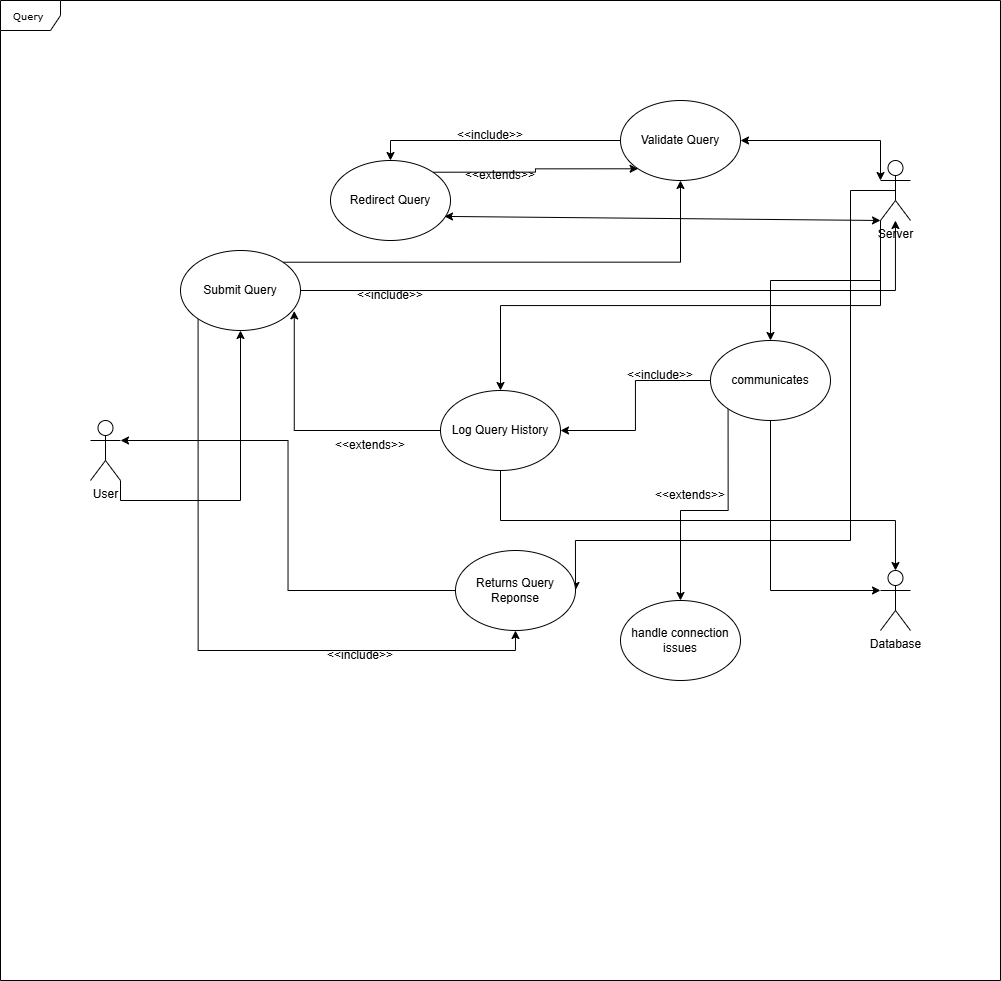

The diagram above was exported from draw.io. Its source (the exported page's mxGraphModel, read from the mxfile embedded in the PNG):
<mxGraphModel dx="1938" dy="2142" grid="1" gridSize="10" guides="1" tooltips="1" connect="1" arrows="1" fold="1" page="1" pageScale="1" pageWidth="850" pageHeight="1100" background="none" math="0" shadow="0">
  <root>
    <mxCell id="0" />
    <mxCell id="1" parent="0" />
    <mxCell id="0nArVlSOLu_1qjZE3n-x-163" value="Query&amp;nbsp;" style="shape=umlFrame;whiteSpace=wrap;html=1;rounded=0;shadow=0;comic=0;labelBackgroundColor=none;strokeWidth=1;fontFamily=Verdana;fontSize=10;align=center;" vertex="1" parent="1">
      <mxGeometry x="30" y="-550" width="1000" height="980" as="geometry" />
    </mxCell>
    <mxCell id="0nArVlSOLu_1qjZE3n-x-164" style="edgeStyle=orthogonalEdgeStyle;rounded=0;orthogonalLoop=1;jettySize=auto;html=1;exitX=1;exitY=1;exitDx=0;exitDy=0;exitPerimeter=0;" edge="1" parent="1" source="0nArVlSOLu_1qjZE3n-x-165" target="0nArVlSOLu_1qjZE3n-x-172">
      <mxGeometry relative="1" as="geometry" />
    </mxCell>
    <mxCell id="0nArVlSOLu_1qjZE3n-x-165" value="User" style="shape=umlActor;verticalLabelPosition=bottom;verticalAlign=top;html=1;outlineConnect=0;" vertex="1" parent="1">
      <mxGeometry x="120" y="-130" width="30" height="60" as="geometry" />
    </mxCell>
    <mxCell id="0nArVlSOLu_1qjZE3n-x-166" style="edgeStyle=orthogonalEdgeStyle;rounded=0;orthogonalLoop=1;jettySize=auto;html=1;exitX=0;exitY=1;exitDx=0;exitDy=0;exitPerimeter=0;" edge="1" parent="1" source="0nArVlSOLu_1qjZE3n-x-169" target="0nArVlSOLu_1qjZE3n-x-175">
      <mxGeometry relative="1" as="geometry" />
    </mxCell>
    <mxCell id="0nArVlSOLu_1qjZE3n-x-167" style="edgeStyle=orthogonalEdgeStyle;rounded=0;orthogonalLoop=1;jettySize=auto;html=1;exitX=0;exitY=1;exitDx=0;exitDy=0;exitPerimeter=0;entryX=0.5;entryY=0;entryDx=0;entryDy=0;" edge="1" parent="1" source="0nArVlSOLu_1qjZE3n-x-169" target="0nArVlSOLu_1qjZE3n-x-180">
      <mxGeometry relative="1" as="geometry" />
    </mxCell>
    <mxCell id="0nArVlSOLu_1qjZE3n-x-168" style="edgeStyle=orthogonalEdgeStyle;rounded=0;orthogonalLoop=1;jettySize=auto;html=1;exitX=0.5;exitY=0.5;exitDx=0;exitDy=0;exitPerimeter=0;entryX=1;entryY=0.5;entryDx=0;entryDy=0;" edge="1" parent="1" source="0nArVlSOLu_1qjZE3n-x-169" target="0nArVlSOLu_1qjZE3n-x-176">
      <mxGeometry relative="1" as="geometry">
        <Array as="points">
          <mxPoint x="880" y="-360" />
          <mxPoint x="880" y="-10" />
          <mxPoint x="605" y="-10" />
        </Array>
      </mxGeometry>
    </mxCell>
    <mxCell id="0nArVlSOLu_1qjZE3n-x-169" value="Server" style="shape=umlActor;verticalLabelPosition=bottom;verticalAlign=top;html=1;outlineConnect=0;" vertex="1" parent="1">
      <mxGeometry x="910" y="-390" width="30" height="60" as="geometry" />
    </mxCell>
    <mxCell id="0nArVlSOLu_1qjZE3n-x-170" value="Database" style="shape=umlActor;verticalLabelPosition=bottom;verticalAlign=top;html=1;outlineConnect=0;" vertex="1" parent="1">
      <mxGeometry x="910" y="20" width="30" height="60" as="geometry" />
    </mxCell>
    <mxCell id="0nArVlSOLu_1qjZE3n-x-171" style="edgeStyle=orthogonalEdgeStyle;rounded=0;orthogonalLoop=1;jettySize=auto;html=1;exitX=1;exitY=0.5;exitDx=0;exitDy=0;" edge="1" parent="1" source="0nArVlSOLu_1qjZE3n-x-172" target="0nArVlSOLu_1qjZE3n-x-169">
      <mxGeometry relative="1" as="geometry" />
    </mxCell>
    <mxCell id="0nArVlSOLu_1qjZE3n-x-183" style="edgeStyle=orthogonalEdgeStyle;rounded=0;orthogonalLoop=1;jettySize=auto;html=1;exitX=1;exitY=0;exitDx=0;exitDy=0;entryX=0.5;entryY=1;entryDx=0;entryDy=0;" edge="1" parent="1" source="0nArVlSOLu_1qjZE3n-x-172" target="0nArVlSOLu_1qjZE3n-x-173">
      <mxGeometry relative="1" as="geometry" />
    </mxCell>
    <mxCell id="0nArVlSOLu_1qjZE3n-x-198" style="edgeStyle=orthogonalEdgeStyle;rounded=0;orthogonalLoop=1;jettySize=auto;html=1;exitX=0;exitY=1;exitDx=0;exitDy=0;entryX=0.5;entryY=1;entryDx=0;entryDy=0;" edge="1" parent="1" source="0nArVlSOLu_1qjZE3n-x-172" target="0nArVlSOLu_1qjZE3n-x-176">
      <mxGeometry relative="1" as="geometry">
        <Array as="points">
          <mxPoint x="228" y="100" />
          <mxPoint x="545" y="100" />
        </Array>
      </mxGeometry>
    </mxCell>
    <mxCell id="0nArVlSOLu_1qjZE3n-x-172" value="Submit Query" style="ellipse;whiteSpace=wrap;html=1;" vertex="1" parent="1">
      <mxGeometry x="210" y="-300" width="120" height="80" as="geometry" />
    </mxCell>
    <mxCell id="0nArVlSOLu_1qjZE3n-x-185" style="edgeStyle=orthogonalEdgeStyle;rounded=0;orthogonalLoop=1;jettySize=auto;html=1;exitX=0;exitY=0.5;exitDx=0;exitDy=0;entryX=0.5;entryY=0;entryDx=0;entryDy=0;" edge="1" parent="1" source="0nArVlSOLu_1qjZE3n-x-173" target="0nArVlSOLu_1qjZE3n-x-174">
      <mxGeometry relative="1" as="geometry" />
    </mxCell>
    <mxCell id="0nArVlSOLu_1qjZE3n-x-173" value="Validate Query" style="ellipse;whiteSpace=wrap;html=1;" vertex="1" parent="1">
      <mxGeometry x="650" y="-450" width="120" height="80" as="geometry" />
    </mxCell>
    <mxCell id="0nArVlSOLu_1qjZE3n-x-190" style="edgeStyle=orthogonalEdgeStyle;rounded=0;orthogonalLoop=1;jettySize=auto;html=1;exitX=1;exitY=0;exitDx=0;exitDy=0;entryX=0;entryY=1;entryDx=0;entryDy=0;" edge="1" parent="1" source="0nArVlSOLu_1qjZE3n-x-174" target="0nArVlSOLu_1qjZE3n-x-173">
      <mxGeometry relative="1" as="geometry" />
    </mxCell>
    <mxCell id="0nArVlSOLu_1qjZE3n-x-174" value="Redirect Query" style="ellipse;whiteSpace=wrap;html=1;" vertex="1" parent="1">
      <mxGeometry x="360" y="-390" width="120" height="80" as="geometry" />
    </mxCell>
    <mxCell id="0nArVlSOLu_1qjZE3n-x-175" value="Log Query History" style="ellipse;whiteSpace=wrap;html=1;" vertex="1" parent="1">
      <mxGeometry x="470" y="-160" width="120" height="80" as="geometry" />
    </mxCell>
    <mxCell id="0nArVlSOLu_1qjZE3n-x-176" value="Returns Query&lt;div&gt;Reponse&lt;/div&gt;" style="ellipse;whiteSpace=wrap;html=1;" vertex="1" parent="1">
      <mxGeometry x="485" width="120" height="80" as="geometry" />
    </mxCell>
    <mxCell id="0nArVlSOLu_1qjZE3n-x-177" style="edgeStyle=orthogonalEdgeStyle;rounded=0;orthogonalLoop=1;jettySize=auto;html=1;exitX=0;exitY=0.5;exitDx=0;exitDy=0;entryX=1;entryY=0.3333333333333333;entryDx=0;entryDy=0;entryPerimeter=0;" edge="1" parent="1" source="0nArVlSOLu_1qjZE3n-x-176" target="0nArVlSOLu_1qjZE3n-x-165">
      <mxGeometry relative="1" as="geometry" />
    </mxCell>
    <mxCell id="0nArVlSOLu_1qjZE3n-x-178" value="" style="endArrow=classic;startArrow=classic;html=1;rounded=0;entryX=0;entryY=0.3333333333333333;entryDx=0;entryDy=0;entryPerimeter=0;exitX=1;exitY=0.5;exitDx=0;exitDy=0;" edge="1" parent="1" source="0nArVlSOLu_1qjZE3n-x-173" target="0nArVlSOLu_1qjZE3n-x-169">
      <mxGeometry width="50" height="50" relative="1" as="geometry">
        <mxPoint x="470" y="-290" as="sourcePoint" />
        <mxPoint x="520" y="-340" as="targetPoint" />
        <Array as="points">
          <mxPoint x="910" y="-410" />
        </Array>
      </mxGeometry>
    </mxCell>
    <mxCell id="0nArVlSOLu_1qjZE3n-x-179" style="edgeStyle=orthogonalEdgeStyle;rounded=0;orthogonalLoop=1;jettySize=auto;html=1;exitX=0.5;exitY=1;exitDx=0;exitDy=0;entryX=0.5;entryY=0;entryDx=0;entryDy=0;entryPerimeter=0;" edge="1" parent="1" source="0nArVlSOLu_1qjZE3n-x-175" target="0nArVlSOLu_1qjZE3n-x-170">
      <mxGeometry relative="1" as="geometry" />
    </mxCell>
    <mxCell id="0nArVlSOLu_1qjZE3n-x-188" style="edgeStyle=orthogonalEdgeStyle;rounded=0;orthogonalLoop=1;jettySize=auto;html=1;exitX=0;exitY=0.5;exitDx=0;exitDy=0;entryX=1;entryY=0.5;entryDx=0;entryDy=0;" edge="1" parent="1" source="0nArVlSOLu_1qjZE3n-x-180" target="0nArVlSOLu_1qjZE3n-x-175">
      <mxGeometry relative="1" as="geometry" />
    </mxCell>
    <mxCell id="0nArVlSOLu_1qjZE3n-x-196" style="edgeStyle=orthogonalEdgeStyle;rounded=0;orthogonalLoop=1;jettySize=auto;html=1;exitX=0;exitY=1;exitDx=0;exitDy=0;entryX=0.5;entryY=0;entryDx=0;entryDy=0;" edge="1" parent="1" source="0nArVlSOLu_1qjZE3n-x-180" target="0nArVlSOLu_1qjZE3n-x-195">
      <mxGeometry relative="1" as="geometry" />
    </mxCell>
    <mxCell id="0nArVlSOLu_1qjZE3n-x-180" value="communicates" style="ellipse;whiteSpace=wrap;html=1;" vertex="1" parent="1">
      <mxGeometry x="740" y="-210" width="120" height="80" as="geometry" />
    </mxCell>
    <mxCell id="0nArVlSOLu_1qjZE3n-x-181" style="edgeStyle=orthogonalEdgeStyle;rounded=0;orthogonalLoop=1;jettySize=auto;html=1;exitX=0.5;exitY=1;exitDx=0;exitDy=0;entryX=0;entryY=0.3333333333333333;entryDx=0;entryDy=0;entryPerimeter=0;" edge="1" parent="1" source="0nArVlSOLu_1qjZE3n-x-180" target="0nArVlSOLu_1qjZE3n-x-170">
      <mxGeometry relative="1" as="geometry" />
    </mxCell>
    <mxCell id="0nArVlSOLu_1qjZE3n-x-182" value="" style="endArrow=classic;startArrow=classic;html=1;rounded=0;exitX=0.95;exitY=0.699;exitDx=0;exitDy=0;exitPerimeter=0;" edge="1" parent="1" source="0nArVlSOLu_1qjZE3n-x-174">
      <mxGeometry width="50" height="50" relative="1" as="geometry">
        <mxPoint x="470" y="-290" as="sourcePoint" />
        <mxPoint x="910" y="-330" as="targetPoint" />
      </mxGeometry>
    </mxCell>
    <mxCell id="0nArVlSOLu_1qjZE3n-x-184" value="&amp;lt;&amp;lt;include&amp;gt;&amp;gt;" style="text;html=1;align=center;verticalAlign=middle;whiteSpace=wrap;rounded=0;" vertex="1" parent="1">
      <mxGeometry x="390" y="-270" width="60" height="30" as="geometry" />
    </mxCell>
    <mxCell id="0nArVlSOLu_1qjZE3n-x-186" value="&amp;lt;&amp;lt;include&amp;gt;&amp;gt;" style="text;html=1;align=center;verticalAlign=middle;whiteSpace=wrap;rounded=0;" vertex="1" parent="1">
      <mxGeometry x="490" y="-430" width="60" height="30" as="geometry" />
    </mxCell>
    <mxCell id="0nArVlSOLu_1qjZE3n-x-189" value="&amp;lt;&amp;lt;include&amp;gt;&amp;gt;" style="text;html=1;align=center;verticalAlign=middle;whiteSpace=wrap;rounded=0;" vertex="1" parent="1">
      <mxGeometry x="660" y="-190" width="60" height="30" as="geometry" />
    </mxCell>
    <mxCell id="0nArVlSOLu_1qjZE3n-x-191" value="&amp;lt;&amp;lt;extends&amp;gt;&amp;gt;" style="text;html=1;align=center;verticalAlign=middle;whiteSpace=wrap;rounded=0;" vertex="1" parent="1">
      <mxGeometry x="500" y="-390" width="60" height="30" as="geometry" />
    </mxCell>
    <mxCell id="0nArVlSOLu_1qjZE3n-x-193" style="edgeStyle=orthogonalEdgeStyle;rounded=0;orthogonalLoop=1;jettySize=auto;html=1;exitX=0;exitY=0.5;exitDx=0;exitDy=0;entryX=0.948;entryY=0.755;entryDx=0;entryDy=0;entryPerimeter=0;" edge="1" parent="1" source="0nArVlSOLu_1qjZE3n-x-175" target="0nArVlSOLu_1qjZE3n-x-172">
      <mxGeometry relative="1" as="geometry" />
    </mxCell>
    <mxCell id="0nArVlSOLu_1qjZE3n-x-194" value="&amp;lt;&amp;lt;extends&amp;gt;&amp;gt;" style="text;html=1;align=center;verticalAlign=middle;whiteSpace=wrap;rounded=0;" vertex="1" parent="1">
      <mxGeometry x="370" y="-120" width="60" height="30" as="geometry" />
    </mxCell>
    <mxCell id="0nArVlSOLu_1qjZE3n-x-195" value="handle connection issues" style="ellipse;whiteSpace=wrap;html=1;" vertex="1" parent="1">
      <mxGeometry x="650" y="50" width="120" height="80" as="geometry" />
    </mxCell>
    <mxCell id="0nArVlSOLu_1qjZE3n-x-197" value="&amp;lt;&amp;lt;extends&amp;gt;&amp;gt;" style="text;html=1;align=center;verticalAlign=middle;whiteSpace=wrap;rounded=0;" vertex="1" parent="1">
      <mxGeometry x="690" y="-70" width="60" height="30" as="geometry" />
    </mxCell>
    <mxCell id="0nArVlSOLu_1qjZE3n-x-199" value="&amp;lt;&amp;lt;include&amp;gt;&amp;gt;" style="text;html=1;align=center;verticalAlign=middle;whiteSpace=wrap;rounded=0;" vertex="1" parent="1">
      <mxGeometry x="360" y="90" width="60" height="30" as="geometry" />
    </mxCell>
  </root>
</mxGraphModel>